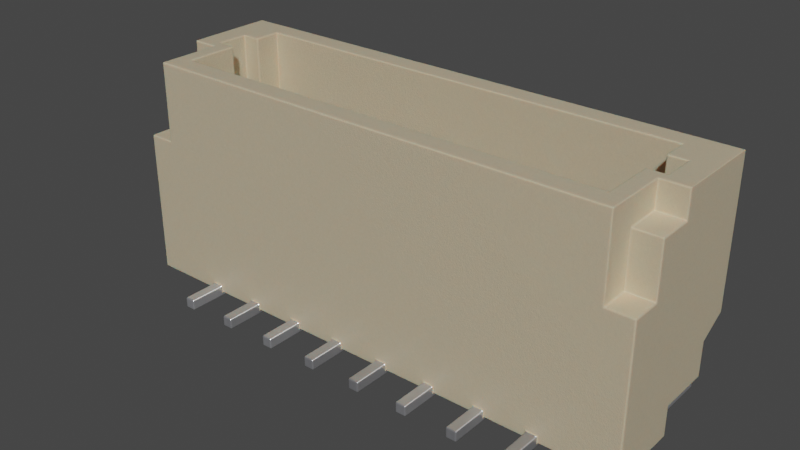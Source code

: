 # Source: BM08B-SRSS-TB-LF-SN.blend  (saved by Blender 3.2.14; exported with 4.5.12 LTS)
import bpy
from mathutils import Matrix  # noqa: F401  (used for matrix-valued properties, if any)

bpy.ops.wm.read_factory_settings(use_empty=True)
scene = bpy.context.scene
scene.name = 'Scene'

# ---- collections
col_collection = bpy.data.collections.new('Collection'); scene.collection.children.link(col_collection)

# ---- materials (node trees are filled in below, after node groups)
mat_metal_pins = bpy.data.materials.new('metal_pins')
mat_metal_pins.use_transparent_shadow = False
mat_metal_pins.preview_render_type = 'CUBE'
mat_plastic_case_beige = bpy.data.materials.new('plastic_case_beige')
mat_plastic_case_beige.use_transparent_shadow = False
mat_plastic_case_beige.preview_render_type = 'CUBE'

# ---- material node trees
mat_metal_pins.use_nodes = True; mat_metal_pins.node_tree.nodes.clear()
_N = mat_metal_pins.node_tree.nodes; _L = mat_metal_pins.node_tree.links
n0 = _N.new('ShaderNodeMapping'); n0.name = 'Mapping'; n0.location = (-1447, -91)
n0.inputs[3].default_value = (4.8, 1.2, 1.1)
n1 = _N.new('ShaderNodeBsdfPrincipled'); n1.name = 'Principled BSDF'; n1.location = (-560, 254)
n1.distribution = 'GGX'
n1.subsurface_method = 'BURLEY'
n1.inputs[1].default_value = 0.7818
n1.inputs[2].default_value = 0.2886
n1.inputs[3].default_value = 1.45
n1.inputs[13].default_value = 0.0
n1.inputs[27].default_value = (0.0, 0.0, 0.0, 1.0)
n1.inputs[28].default_value = 1.0
n2 = _N.new('ShaderNodeOutputMaterial'); n2.name = 'Material Output.002'; n2.location = (-205, 253)
n2.width = 213
n3 = _N.new('ShaderNodeTexNoise'); n3.name = 'Noise Texture.002'; n3.location = (-1228, -73)
n3.inputs[2].default_value = 0.1
n3.inputs[3].default_value = 7.0
n3.inputs[4].default_value = 0.6
n3.inputs[8].default_value = 0.4
n4 = _N.new('ShaderNodeTexCoord'); n4.name = 'Texture Coordinate'; n4.location = (-1636, -116)
n5 = _N.new('ShaderNodeMix'); n5.name = 'Mix.001'; n5.location = (-921, 45)
n5.data_type = 'RGBA'
n5.inputs[6].default_value = (0.9398, 0.9547, 1.0, 1.0)
n5.inputs[7].default_value = (0.13, 0.1259, 0.1359, 1.0)
n6 = _N.new('ShaderNodeBump'); n6.name = 'Bump.001'; n6.location = (-1001, -227)
n6.inputs[0].default_value = 0.05
n6.inputs[1].default_value = 0.01
n6.inputs[2].default_value = 1.0
_L.new(n1.outputs[0], n2.inputs[0])
_L.new(n3.outputs[0], n6.inputs[3])
_L.new(n0.outputs[0], n3.inputs[0])
_L.new(n3.outputs[0], n5.inputs[0])
_L.new(n4.outputs[3], n0.inputs[0])
_L.new(n5.outputs[2], n1.inputs[0])
_L.new(n6.outputs[0], n1.inputs[5])
n2.is_active_output = True
mat_plastic_case_beige.use_nodes = True; mat_plastic_case_beige.node_tree.nodes.clear()
_N = mat_plastic_case_beige.node_tree.nodes; _L = mat_plastic_case_beige.node_tree.links
n0 = _N.new('ShaderNodeMapping'); n0.name = 'Mapping'; n0.location = (-1285, 476)
n0.inputs[3].default_value = (3.0, 1.0, 1.0)
n1 = _N.new('ShaderNodeOutputMaterial'); n1.name = 'Material Output.001'; n1.location = (26, 511)
n2 = _N.new('ShaderNodeTexCoord'); n2.name = 'Texture Coordinate'; n2.location = (-1524, 391)
n3 = _N.new('ShaderNodeTexNoise'); n3.name = 'Noise Texture'; n3.location = (-936, 387)
n3.inputs[2].default_value = 80.0
n3.inputs[3].default_value = 10.8
n3.inputs[4].default_value = 0.917
n3.inputs[8].default_value = 1.6
n4 = _N.new('ShaderNodeBump'); n4.name = 'Bump'; n4.location = (-650, 112)
n4.inputs[0].default_value = 0.05
n4.inputs[1].default_value = 1.0
n4.inputs[2].default_value = 1.0
n5 = _N.new('ShaderNodeValToRGB'); n5.name = 'ColorRamp'; n5.location = (-628, 397)
while len(n5.color_ramp.elements) > 1: n5.color_ramp.elements.remove(n5.color_ramp.elements[-1])
n5.color_ramp.elements[0].position = 0.0; n5.color_ramp.elements[0].color = (0.4187, 0.3465, 0.2389, 1.0)
_e = n5.color_ramp.elements.new(1.0); _e.color = (1.0, 0.8122, 0.55, 1.0)
n6 = _N.new('ShaderNodeBsdfPrincipled'); n6.name = 'Principled BSDF.001'; n6.location = (-306, 487)
n6.distribution = 'GGX'
n6.subsurface_method = 'BURLEY'
n6.inputs[1].default_value = 0.02
n6.inputs[2].default_value = 0.4636
n6.inputs[3].default_value = 1.4
n6.inputs[8].default_value = 1.0
n6.inputs[10].default_value = 0.1
n6.inputs[13].default_value = 0.3
n6.inputs[18].default_value = 0.2
n6.inputs[27].default_value = (0.0, 0.0, 0.0, 1.0)
n6.inputs[28].default_value = 1.0
n7 = _N.new('ShaderNodeMix'); n7.name = 'Mix'; n7.location = (-476, 367)
n7.data_type = 'RGBA'
n7.inputs[0].default_value = 0.1
n7.inputs[7].default_value = (0.2029, 0.2525, 0.1267, 1.0)
_L.new(n6.outputs[0], n1.inputs[0])
_L.new(n0.outputs[0], n3.inputs[0])
_L.new(n2.outputs[0], n0.inputs[0])
_L.new(n3.outputs[0], n5.inputs[0])
_L.new(n3.outputs[0], n4.inputs[3])
_L.new(n4.outputs[0], n6.inputs[5])
_L.new(n5.outputs[0], n7.inputs[6])
_L.new(n7.outputs[2], n6.inputs[0])
n1.is_active_output = True

# ---- world
world_world = bpy.data.worlds.new('World'); scene.world = world_world
world_world.use_nodes = True; world_world.node_tree.nodes.clear()
_N = world_world.node_tree.nodes; _L = world_world.node_tree.links
n0 = _N.new('ShaderNodeOutputWorld'); n0.name = 'World Output'; n0.location = (300, 300)
n1 = _N.new('ShaderNodeBackground'); n1.name = 'Background'; n1.location = (10, 300)
n1.inputs[0].default_value = (0.05088, 0.05088, 0.05088, 1.0)
_L.new(n1.outputs[0], n0.inputs[0])
n0.is_active_output = True
world_world.color = (0.05088, 0.05088, 0.05088)
world_world.use_sun_shadow = False
world_world.sun_shadow_jitter_overblur = 0.0

# ---- meshes
me_shape_9_indexedfaceset_002 = bpy.data.meshes.new('SHAPE_9_IndexedFaceSet.002')
me_shape_9_indexedfaceset_002.from_pydata([(2.6, -1.166, -9.179e-08), (2.4, -1.166, -9.179e-08), (-4.5, 0.1336, -0.05), (-4.5, 1.634, 3.06e-08), (-5.0, 0.1336, -3.497e-08), (-5.0, -1.266, -9.617e-08), (-3.6, -1.166, -9.179e-08), (-2.6, -1.266, -9.617e-08), (-1.6, -1.266, -9.617e-08), (-1.4, -1.166, -9.179e-08), (-0.6, -1.166, -9.179e-08), (-0.4, -1.266, -9.617e-08), (0.4, -1.266, -9.617e-08), (1.4, -1.266, -9.617e-08), (1.6, -1.166, -9.179e-08), (-4.5, 0.1336, -3.497e-08), (-4.5, 1.634, 1.489), (-4.7, 1.634, 1.2), (-4.5, 1.634, -0.05), (4.7, 1.634, -0.05), (4.7, 1.634, 1.2), (5.0, 1.634, 1.489), (-5.0, 1.634, 1.489), (-4.7, 0.1336, -0.05), (-4.7, 1.634, -0.05), (-0.6, -1.266, 0.13), (-0.6, -1.966, -0.07), (-0.6, -1.166, -0.07), (-0.6, -1.266, -9.617e-08), (0.6, -1.166, -9.179e-08), (0.4, -1.266, 0.13), (0.4, -1.166, -9.179e-08), (-3.6, -1.166, -0.07), (-3.4, -1.166, -9.179e-08), (-2.6, -1.166, -0.07), (-2.6, -1.166, -9.179e-08), (4.5, 0.1336, -0.05), (4.5, 1.634, -0.05), (4.5, 1.634, 3.06e-08), (4.5, 0.1336, -3.497e-08), (-3.4, -1.266, -9.617e-08), (-3.4, -1.966, 0.13), (-3.4, -1.166, -0.07), (5.0, 0.1336, -3.497e-08), (5.0, -1.266, -9.617e-08), (5.0, -0.7164, 3.75), (5.0, -0.0664, 3.75), (4.7, 0.1336, -3.497e-08), (-5.0, 1.634, 4.25), (-5.0, -0.7164, 3.75), (-5.0, -1.266, 2.75), (-2.4, -1.266, -9.617e-08), (-2.4, -1.166, -9.179e-08), (-2.4, -1.966, 0.13), (-2.4, -1.166, -0.07), (-3.6, -1.266, 0.13), (-3.6, -1.966, -0.07), (-3.6, -1.266, -9.617e-08), (-1.6, -1.266, 0.13), (-1.6, -1.166, -0.07), (1.4, -1.166, -9.179e-08), (3.4, -1.966, 0.13), (3.4, -1.966, -0.07), (3.4, -1.166, -0.07), (3.4, -1.166, -9.179e-08), (-0.4, -1.266, 0.13), (-0.4, -1.966, 0.13), (-0.4, -1.966, -0.07), (-0.4, -1.166, -0.07), (3.6, -1.266, -9.617e-08), (3.6, -1.166, -9.179e-08), (3.6, -1.266, 0.13), (3.6, -1.966, 0.13), (3.6, -1.166, -0.07), (-0.4, -1.166, -9.179e-08), (1.4, -1.166, -0.07), (-1.4, -1.166, -0.07), (-1.6, -1.166, -9.179e-08), (3.4, -1.266, -9.617e-08), (2.6, -1.266, -9.617e-08), (3.4, -1.266, 0.13), (5.0, -1.266, 2.75), (4.5, -1.266, 4.25), (-4.5, -1.266, 4.25), (-3.4, -1.266, 0.13), (-2.6, -1.266, 0.13), (-1.4, -1.266, 0.13), (-1.4, -1.266, -9.617e-08), (1.6, -1.266, 0.13), (1.6, -1.266, -9.617e-08), (2.4, -1.266, -9.617e-08), (2.6, -1.266, 0.13), (-5.0, 0.1336, 0.55), (0.6, -1.266, -9.617e-08), (0.6, -1.166, -0.07), (2.4, -1.266, 0.13), (2.4, -1.966, -0.07), (2.4, -1.166, -0.07), (-4.7, 0.1336, -3.497e-08), (-5.0, -0.0664, 4.25), (5.0, 1.634, 4.25), (-4.55, 0.1336, 4.25), (-4.2, 1.234, 4.25), (-4.2, 0.7336, 4.25), (-4.55, 0.7336, 4.25), (4.5, 1.134, 1.2), (4.7, 1.134, 1.2), (5.0, 1.134, 1.2), (4.7, 0.1336, -0.05), (-4.5, 1.134, 1.2), (-4.5, 1.634, 1.2), (4.7, 0.1336, 0.55), (-5.0, 1.134, 1.2), (-4.7, 1.134, 1.2), (4.5, 1.634, 1.489), (4.5, 1.634, 1.2), (-0.6, -1.966, 0.13), (0.4, -1.166, -0.07), (0.6, -1.966, -0.07), (0.4, -1.966, -0.07), (0.4, -1.966, 0.13), (0.6, -1.966, 0.13), (0.6, -1.266, 0.13), (2.6, -1.166, -0.07), (2.6, -1.966, -0.07), (2.6, -1.966, 0.13), (2.4, -1.966, 0.13), (-2.6, -1.966, 0.13), (-2.4, -1.266, 0.13), (-2.6, -1.966, -0.07), (-2.4, -1.966, -0.07), (-3.4, -1.966, -0.07), (-3.6, -1.966, 0.13), (1.4, -1.966, 0.13), (1.6, -1.966, 0.13), (1.4, -1.266, 0.13), (1.6, -1.166, -0.07), (1.4, -1.966, -0.07), (1.6, -1.966, -0.07), (4.7, 1.134, 0.55), (5.0, 1.134, 0.55), (5.0, 0.1336, 0.55), (4.5, -0.0664, 3.75), (4.5, -0.7164, 3.75), (5.0, -0.7164, 2.75), (4.5, -0.0664, 4.25), (5.0, -0.0664, 4.25), (-5.0, -0.7164, 2.75), (-4.5, -0.7164, 3.75), (-5.0, -0.0664, 3.75), (-4.5, -0.0664, 3.75), (-5.0, 1.134, 0.55), (-4.7, 1.134, 0.55), (-4.7, 0.1336, 0.55), (-4.5, -0.7164, 2.75), (-1.6, -1.966, -0.07), (-1.4, -1.966, -0.07), (-1.6, -1.966, 0.13), (-1.4, -1.966, 0.13), (3.6, -1.966, -0.07), (4.5, -0.7164, 2.75), (4.5, -1.266, 2.75), (-4.5, -1.266, 2.75), (-4.5, -0.0664, 4.25), (4.55, 0.7336, 1.85), (4.2, 0.7336, 1.85), (4.55, 0.1336, 4.25), (4.55, 0.7336, 4.25), (-4.2, 1.234, 1.25), (-4.2, 0.1336, 4.25), (4.2, 0.1336, 4.25), (4.2, -0.8664, 1.25), (4.2, 1.234, 1.25), (4.2, 1.234, 4.25), (4.2, 0.7336, 4.25), (-4.2, 0.7336, 1.85), (-4.55, 0.7336, 1.85), (-4.55, 0.1336, 1.85), (-4.2, -0.8664, 1.25), (-4.2, -0.8664, 4.25), (4.2, -0.8664, 4.25), (4.2, 0.1336, 1.85), (4.55, 0.1336, 1.85), (3.6, 0.3336, 1.25), (3.4, 0.8136, 1.25), (2.4, 0.8136, 1.25), (1.6, 0.3336, 1.25), (1.4, 0.8136, 1.25), (0.6, 0.3336, 1.25), (0.6, 0.8136, 1.25), (-0.4, 0.8136, 1.25), (-1.6, 0.3336, 1.25), (-1.4, 0.8136, 1.25), (-2.4, 0.8136, 1.25), (-4.2, 0.1336, 1.85), (0.6, 0.4636, 3.0), (0.6, 0.8136, 3.0), (-0.4, 0.3336, 1.25), (-0.4, 0.4636, 3.0), (-0.6, 0.8136, 3.0), (-2.6, 0.4636, 3.0), (3.6, 0.8136, 3.0), (3.6, 0.8136, 1.25), (3.4, 0.8136, 3.0), (-1.6, 0.8136, 1.25), (-1.4, 0.3336, 1.25), (-1.4, 0.8136, 3.0), (3.6, 0.4636, 3.0), (-1.6, 0.8136, 3.0), (0.4, 0.4636, 3.0), (-3.4, 0.8136, 3.0), (-3.4, 0.8136, 1.25), (0.4, 0.8136, 3.0), (0.4, 0.3336, 1.25), (2.4, 0.3336, 1.25), (2.6, 0.3336, 1.25), (2.6, 0.4636, 3.0), (3.4, 0.3336, 1.25), (-3.4, 0.3336, 1.25), (-3.4, 0.4636, 3.0), (-2.4, 0.8136, 3.0), (-2.6, 0.8136, 3.0), (-2.6, 0.8136, 1.25), (-0.6, 0.4636, 3.0), (-3.6, 0.8136, 1.25), (-3.6, 0.4636, 3.0), (-3.6, 0.3336, 1.25), (-1.6, 0.4636, 3.0), (-1.4, 0.4636, 3.0), (3.4, 0.4636, 3.0), (-0.6, 0.8136, 1.25), (-0.6, 0.3336, 1.25), (1.6, 0.8136, 3.0), (1.6, 0.8136, 1.25), (-2.4, 0.3336, 1.25), (-2.6, 0.3336, 1.25), (1.4, 0.3336, 1.25), (1.4, 0.4636, 3.0), (1.6, 0.4636, 3.0), (2.6, 0.8136, 1.25), (2.6, 0.8136, 3.0), (2.4, 0.8136, 3.0), (0.4, 0.8136, 1.25), (-3.6, 0.8136, 3.0), (-0.4, 0.8136, 3.0), (1.4, 0.8136, 3.0), (-2.4, 0.4636, 3.0), (2.4, 0.4636, 3.0)], [], [(15, 3, 18, 2), (10, 9, 87, 28), (6, 5, 57), (98, 4, 5), (15, 6, 33), (179, 180, 82, 83), (89, 90, 1, 14), (35, 15, 33), (3, 35, 52), (3, 15, 35), (11, 12, 31, 74), (77, 3, 52), (9, 3, 77), (60, 29, 93, 13), (10, 3, 9), (74, 3, 10), (40, 7, 35, 33), (64, 0, 79, 78), (15, 2, 23, 98), (51, 8, 77, 52), (44, 70, 69), (39, 64, 70), (39, 0, 64), (15, 98, 5, 6), (43, 47, 44), (38, 0, 39), (38, 14, 1), (38, 31, 29), (38, 60, 14), (38, 1, 0), (38, 3, 74), (38, 74, 31), (38, 29, 60), (115, 110, 3, 38), (3, 24, 18), (162, 55, 5, 50), (48, 22, 16), (19, 38, 37), (110, 115, 114, 16), (110, 17, 24, 3), (18, 24, 23, 2), (100, 114, 21), (81, 144, 141, 44), (94, 29, 31, 117), (30, 120, 119, 12), (27, 28, 26), (10, 28, 27), (39, 47, 108, 36), (91, 79, 124, 125), (117, 12, 119), (31, 12, 117), (85, 127, 129, 7), (123, 124, 79), (0, 123, 79), (35, 34, 54, 52), (38, 39, 36, 37), (88, 89, 138, 134), (34, 7, 129), (35, 7, 34), (118, 94, 117, 119), (128, 51, 130, 53), (42, 131, 40), (33, 42, 40), (55, 132, 56, 57), (136, 138, 89), (14, 136, 89), (141, 107, 140), (44, 141, 43), (144, 107, 141), (46, 100, 21), (22, 149, 147, 112), (50, 5, 92, 147), (146, 100, 46), (45, 46, 144), (47, 43, 141, 111), (68, 74, 10, 27), (147, 149, 49), (48, 99, 149), (107, 144, 46, 21), (169, 194, 178, 179), (112, 147, 92), (4, 92, 5), (22, 48, 149), (151, 112, 92), (71, 69, 159, 72), (54, 130, 51), (52, 54, 51), (58, 157, 155, 8), (32, 57, 56), (6, 57, 32), (80, 61, 62, 78), (59, 8, 155), (77, 8, 59), (85, 7, 40, 84), (86, 87, 156, 158), (63, 78, 62), (64, 78, 63), (65, 11, 67, 66), (76, 156, 87), (9, 76, 87), (135, 133, 137, 13), (68, 67, 11), (74, 68, 11), (25, 116, 26, 28), (73, 159, 69), (70, 73, 69), (73, 70, 64, 63), (122, 93, 118, 121), (75, 13, 137), (60, 13, 75), (58, 8, 51, 128), (79, 91, 80, 78), (55, 57, 5), (211, 222, 235, 218), (81, 44, 71, 161), (162, 84, 55), (162, 128, 85), (162, 85, 84), (30, 12, 11, 65), (58, 128, 162), (86, 58, 162), (135, 13, 93, 122), (83, 65, 25), (83, 86, 162), (83, 25, 86), (95, 90, 89, 88), (92, 4, 98, 153), (25, 28, 87, 86), (136, 14, 60, 75), (44, 69, 71), (161, 71, 80), (161, 80, 91), (114, 106, 107, 21), (161, 88, 135), (161, 91, 95), (161, 95, 88), (82, 122, 30), (82, 65, 83), (82, 30, 65), (82, 135, 122), (82, 161, 135), (20, 106, 105, 115), (95, 126, 96, 90), (94, 118, 93), (29, 94, 93), (20, 115, 38, 19), (97, 90, 96), (1, 90, 97), (152, 17, 113), (139, 19, 108, 47), (152, 153, 98), (24, 17, 152), (108, 19, 37, 36), (166, 146, 145), (170, 145, 180), (170, 166, 145), (167, 146, 166), (100, 146, 167), (173, 167, 174), (173, 100, 167), (163, 169, 179), (101, 169, 163), (99, 101, 163), (104, 101, 99), (102, 103, 104), (48, 102, 104), (48, 104, 99), (48, 100, 173), (48, 173, 102), (145, 82, 180), (83, 163, 179), (112, 113, 16, 22), (114, 105, 106), (17, 110, 109, 113), (65, 66, 116, 25), (139, 47, 111), (47, 39, 70, 44), (20, 139, 106), (20, 19, 139), (16, 114, 100, 48), (113, 109, 16), (109, 110, 16), (105, 114, 115), (67, 68, 27, 26), (66, 67, 26, 116), (121, 118, 119, 120), (158, 156, 155, 157), (122, 121, 120, 30), (124, 123, 97, 96), (125, 124, 96, 126), (91, 125, 126, 95), (131, 42, 32, 56), (127, 85, 128, 53), (53, 130, 129, 127), (130, 54, 34, 129), (41, 131, 56, 132), (84, 41, 132, 55), (134, 138, 137, 133), (88, 134, 133, 135), (138, 136, 75, 137), (139, 140, 107, 106), (139, 111, 141, 140), (46, 45, 143, 142), (45, 144, 160, 143), (144, 81, 161, 160), (146, 46, 142, 145), (49, 148, 154, 147), (149, 150, 148, 49), (112, 151, 152, 113), (152, 151, 92, 153), (147, 154, 162, 50), (99, 163, 150, 149), (157, 58, 86, 158), (156, 76, 59, 155), (71, 72, 61, 80), (178, 171, 180, 179), (159, 73, 63, 62), (72, 159, 62, 61), (174, 167, 164, 165), (143, 145, 142), (143, 160, 161), (82, 143, 161), (82, 145, 143), (148, 150, 163), (83, 148, 163), (162, 154, 148), (162, 148, 83), (164, 167, 166, 182), (172, 168, 102, 173), (104, 103, 175, 176), (168, 178, 194), (175, 168, 194), (180, 171, 181, 170), (102, 175, 103), (102, 168, 175), (24, 152, 98, 23), (165, 173, 174), (172, 165, 181), (172, 181, 171), (172, 173, 165), (177, 194, 169, 101), (181, 182, 166, 170), (203, 184, 202, 201), (177, 101, 104, 176), (164, 182, 181, 165), (193, 204, 191, 234), (217, 183, 171), (172, 171, 183), (202, 172, 183), (184, 172, 202), (215, 217, 171), (214, 215, 171), (243, 225, 226, 224), (239, 172, 184), (185, 172, 239), (186, 214, 171), (236, 186, 171), (236, 188, 189, 187), (233, 172, 185), (188, 236, 171), (213, 188, 171), (213, 197, 190, 242), (175, 194, 177, 176), (214, 186, 233, 185), (231, 205, 192, 230), (178, 231, 197), (178, 191, 205), (178, 235, 234), (178, 205, 231), (178, 234, 191), (218, 235, 178), (226, 218, 178), (217, 215, 239, 184), (168, 226, 178), (168, 193, 222), (168, 224, 226), (168, 211, 224), (168, 222, 211), (168, 204, 193), (172, 190, 168), (190, 230, 168), (230, 192, 168), (192, 204, 168), (172, 242, 190), (172, 189, 242), (172, 187, 189), (172, 233, 187), (178, 197, 171), (197, 213, 171), (199, 230, 190, 244), (210, 211, 218, 219), (244, 190, 197, 198), (245, 237, 236, 187), (208, 204, 192, 206), (221, 200, 235, 222), (206, 192, 205, 228), (216, 215, 214, 247), (195, 188, 213, 209), (232, 233, 186, 238), (201, 202, 183, 207), (208, 227, 191, 204), (212, 209, 213, 242), (243, 224, 211, 210), (241, 185, 239, 240), (203, 229, 217, 184), (219, 218, 226, 225), (238, 186, 236, 237), (199, 223, 231, 230), (221, 222, 193, 220), (198, 197, 231, 223), (228, 205, 191, 227), (196, 189, 188, 195), (207, 183, 217, 229), (245, 187, 233, 232), (220, 193, 234, 246), (246, 234, 235, 200), (240, 239, 215, 216), (212, 242, 189, 196), (123, 0, 1, 97), (241, 247, 214, 185), (84, 40, 131, 41), (196, 195, 209, 212), (210, 219, 225, 243), (244, 198, 223, 199), (232, 238, 237, 245), (220, 246, 200, 221), (201, 207, 229, 203), (206, 228, 227, 208), (240, 216, 247, 241), (76, 9, 77, 59), (6, 32, 42, 33)])
me_shape_9_indexedfaceset_002.polygons.foreach_set('material_index', [0, 1, 1, 1, 1, 1, 1, 1, 1, 1, 1, 1, 1, 1, 1, 1, 1, 1, 0, 1, 1, 1, 1, 1, 1, 1, 1, 1, 1, 1, 1, 1, 1, 1, 1, 1, 1, 1, 1, 1, 0, 1, 1, 0, 0, 0, 0, 0, 0, 0, 0, 0, 0, 0, 0, 0, 0, 0, 0, 0, 0, 0, 0, 0, 0, 0, 1, 1, 1, 1, 1, 1, 1, 1, 1, 0, 1, 1, 1, 1, 1, 1, 1, 1, 0, 0, 0, 0, 0, 0, 0, 0, 0, 1, 0, 0, 0, 0, 0, 0, 0, 0, 0, 0, 0, 0, 0, 0, 0, 0, 1, 1, 1, 1, 1, 1, 1, 1, 1, 1, 1, 1, 1, 1, 1, 1, 1, 1, 0, 1, 1, 1, 1, 1, 1, 1, 1, 1, 1, 1, 1, 0, 0, 0, 0, 1, 0, 0, 0, 0, 0, 0, 0, 1, 1, 1, 1, 1, 1, 1, 1, 1, 1, 1, 1, 1, 1, 1, 1, 1, 1, 1, 1, 0, 0, 0, 1, 0, 0, 1, 1, 1, 1, 0, 0, 0, 0, 0, 0, 0, 0, 0, 0, 0, 0, 0, 0, 0, 0, 0, 1, 1, 1, 1, 1, 1, 1, 1, 1, 1, 1, 1, 0, 0, 0, 1, 0, 0, 1, 1, 1, 1, 1, 1, 1, 1, 1, 1, 1, 1, 1, 1, 1, 1, 1, 0, 1, 1, 1, 1, 1, 1, 0, 1, 1, 1, 1, 1, 1, 1, 1, 1, 0, 1, 1, 1, 1, 1, 1, 1, 1, 1, 1, 1, 1, 1, 1, 1, 1, 1, 1, 1, 1, 1, 1, 1, 1, 1, 1, 1, 1, 1, 1, 1, 1, 1, 1, 1, 1, 0, 0, 0, 0, 0, 0, 0, 0, 0, 0, 0, 0, 0, 0, 0, 0, 0, 0, 0, 0, 0, 0, 0, 0, 0, 0, 0, 0, 0, 0, 0, 0, 0, 0, 0, 0, 0, 0, 0, 0, 0, 0])
_uv = me_shape_9_indexedfaceset_002.uv_layers.new(name='UVMap')
_uv.uv.foreach_set('vector', [1.0, 1.0, 0.0, 1.0, 0.0, 0.0, 1.0, 0.0, 0.44, 0.9655, 0.36, 0.9655, 0.36, 1.0, 0.44, 1.0, 0.14, 0.9655, 0.0, 1.0, 0.14, 1.0, 0.03, 0.5172, 0.0, 0.5172, 0.0, 1.0, 0.05, 0.5172, 0.14, 0.9655, 0.16, 0.9655, 0.08, 0.8621, 0.92, 0.8621, 0.95, 1.0, 0.05, 1.0, 0.66, 1.0, 0.74, 1.0, 0.74, 0.9655, 0.66, 0.9655, 0.24, 0.9655, 0.05, 0.5172, 0.16, 0.9655, 0.05, 0.0, 0.24, 0.9655, 0.26, 0.9655, 0.05, 0.0, 0.05, 0.5172, 0.24, 0.9655, 0.46, 1.0, 0.54, 1.0, 0.54, 0.9655, 0.46, 0.9655, 0.34, 0.9655, 0.05, 0.0, 0.26, 0.9655, 0.36, 0.9655, 0.05, 0.0, 0.34, 0.9655, 0.64, 0.9655, 0.56, 0.9655, 0.56, 1.0, 0.64, 1.0, 0.44, 0.9655, 0.05, 0.0, 0.36, 0.9655, 0.46, 0.9655, 0.05, 0.0, 0.44, 0.9655, 0.16, 1.0, 0.24, 1.0, 0.24, 0.9655, 0.16, 0.9655, 0.84, 0.9655, 0.76, 0.9655, 0.76, 1.0, 0.84, 1.0, 1.0, 1.0, 1.0, 0.0, 0.0, 0.0, 0.0, 1.0, 0.26, 1.0, 0.34, 1.0, 0.34, 0.9655, 0.26, 0.9655, 1.0, 1.0, 0.86, 0.9655, 0.86, 1.0, 0.95, 0.5172, 0.84, 0.9655, 0.86, 0.9655, 0.95, 0.5172, 0.76, 0.9655, 0.84, 0.9655, 0.05, 0.5172, 0.03, 0.5172, 0.0, 1.0, 0.14, 0.9655, 1.0, 0.5172, 0.97, 0.5172, 1.0, 1.0, 0.95, 0.0, 0.76, 0.9655, 0.95, 0.5172, 0.95, 0.0, 0.66, 0.9655, 0.74, 0.9655, 0.95, 0.0, 0.54, 0.9655, 0.56, 0.9655, 0.95, 0.0, 0.64, 0.9655, 0.66, 0.9655, 0.95, 0.0, 0.74, 0.9655, 0.76, 0.9655, 0.95, 0.0, 0.05, 0.0, 0.46, 0.9655, 0.95, 0.0, 0.46, 0.9655, 0.54, 0.9655, 0.95, 0.0, 0.56, 0.9655, 0.64, 0.9655, 0.95, 0.2907, 0.05, 0.2907, 0.05, 0.01163, 0.95, 0.01163, 0.05, 0.01163, 0.03, 0.0, 0.05, 0.0, 0.05, 0.6471, 0.14, 0.03059, 0.0, 0.0, 0.0, 0.6471, 0.0, 1.0, 0.0, 0.3578, 0.05, 0.3578, 0.97, 0.0, 0.95, 0.01163, 0.95, 0.0, 0.05, 0.2907, 0.95, 0.2907, 0.95, 0.3578, 0.05, 0.3578, 0.05, 0.2907, 0.03, 0.2907, 0.03, 0.0, 0.05, 0.01163, 0.0, 1.0, 0.0, 0.0, 1.0, 0.0, 1.0, 1.0, 1.0, 1.0, 0.95, 0.3578, 1.0, 0.3578, 0.6471, 1.0, 0.6471, 0.8103, 0.1294, 0.5172, 0.0, 1.0, 1.0, 0.0, 1.0, 1.0, 0.0, 1.0, 0.0, 0.0, 0.125, 1.0, 1.0, 1.0, 1.0, 0.0, 0.125, 0.35, 0.0, 0.0, 0.125, 0.35, 1.0, 0.0, 0.0, 0.35, 0.125, 0.35, 0.0, 0.0, 0.0, 1.0, 1.0, 1.0, 1.0, 0.0, 0.0, 0.0, 0.125, 1.0, 0.125, 0.35, 1.0, 0.0, 1.0, 1.0, 0.0, 0.0, 0.125, 0.35, 1.0, 0.0, 0.0, 0.35, 0.125, 0.35, 0.0, 0.0, 0.125, 1.0, 1.0, 1.0, 1.0, 0.0, 0.125, 0.35, 0.0, 0.0, 1.0, 0.0, 0.125, 0.35, 0.0, 0.35, 0.0, 0.0, 0.125, 0.35, 0.0, 1.0, 0.0, 0.0, 1.0, 0.0, 1.0, 1.0, 0.0, 1.0, 1.0, 1.0, 1.0, 0.0, 0.0, 0.0, 0.125, 1.0, 0.125, 0.35, 1.0, 0.0, 1.0, 1.0, 0.0, 0.0, 0.125, 0.35, 1.0, 0.0, 0.0, 0.35, 0.125, 0.35, 0.0, 0.0, 1.0, 1.0, 0.0, 1.0, 0.0, 0.0, 1.0, 0.0, 0.125, 1.0, 0.125, 0.35, 1.0, 0.0, 1.0, 1.0, 0.0, 0.0, 1.0, 0.0, 0.125, 0.35, 0.0, 0.35, 0.0, 0.0, 0.125, 0.35, 0.125, 1.0, 1.0, 1.0, 1.0, 0.0, 0.125, 0.35, 0.0, 0.0, 1.0, 0.0, 0.125, 0.35, 0.0, 0.35, 0.0, 0.0, 0.125, 0.35, 0.1294, 0.5172, 0.2824, 0.1724, 0.1294, 0.1724, 0.0, 1.0, 0.1294, 0.5172, 0.0, 0.5172, 0.6471, 0.8103, 0.2824, 0.1724, 0.1294, 0.5172, 0.8824, 0.5862, 1.0, 0.0, 0.3503, 0.0, 0.3503, 0.0, 0.8824, 0.5862, 0.6471, 0.8103, 0.2824, 0.1724, 0.6471, 1.0, 0.0, 1.0, 0.1294, 0.5172, 0.6471, 0.8103, 1.0, 0.5862, 1.0, 0.0, 0.8824, 0.5862, 0.8824, 0.8103, 0.8824, 0.5862, 0.6471, 0.8103, 0.0, 0.0, 0.0, 1.0, 1.0, 1.0, 1.0, 0.0, 1.0, 0.0, 1.0, 1.0, 0.0, 1.0, 0.0, 0.0, 0.6471, 0.8103, 0.8824, 0.5862, 0.8824, 0.8103, 1.0, 0.0, 1.0, 0.5862, 0.8824, 0.5862, 0.2824, 0.1724, 0.6471, 0.8103, 0.8824, 0.5862, 0.3503, 0.0, 1.0, 0.5238, 0.2, 0.5238, 0.0, 1.0, 1.0, 1.0, 0.2824, 0.1724, 0.6471, 0.8103, 0.1294, 0.5172, 0.0, 0.5172, 0.1294, 0.5172, 0.0, 1.0, 0.3503, 0.0, 1.0, 0.0, 0.8824, 0.5862, 0.1294, 0.1724, 0.2824, 0.1724, 0.1294, 0.5172, 0.125, 1.0, 0.125, 0.35, 1.0, 0.0, 1.0, 1.0, 0.0, 0.0, 1.0, 0.0, 0.125, 0.35, 0.0, 0.35, 0.0, 0.0, 0.125, 0.35, 0.125, 1.0, 1.0, 1.0, 1.0, 0.0, 0.125, 0.35, 0.0, 0.0, 0.125, 0.35, 1.0, 0.0, 0.0, 0.35, 0.125, 0.35, 0.0, 0.0, 0.125, 1.0, 1.0, 1.0, 1.0, 0.0, 0.125, 0.35, 0.0, 0.0, 0.125, 0.35, 1.0, 0.0, 0.0, 0.35, 0.125, 0.35, 0.0, 0.0, 0.24, 0.03059, 0.24, 0.0, 0.16, 0.0, 0.16, 0.03059, 0.125, 1.0, 0.125, 0.35, 1.0, 0.0, 1.0, 1.0, 0.0, 0.0, 0.125, 0.35, 1.0, 0.0, 0.0, 0.35, 0.125, 0.35, 0.0, 0.0, 0.125, 1.0, 0.125, 0.35, 1.0, 0.0, 1.0, 1.0, 0.0, 0.0, 1.0, 0.0, 0.125, 0.35, 0.0, 0.35, 0.0, 0.0, 0.125, 0.35, 0.125, 1.0, 1.0, 1.0, 1.0, 0.0, 0.125, 0.35, 0.0, 0.0, 1.0, 0.0, 0.125, 0.35, 0.0, 0.35, 0.0, 0.0, 0.125, 0.35, 0.125, 1.0, 1.0, 1.0, 1.0, 0.0, 0.125, 0.35, 0.0, 0.0, 1.0, 0.0, 0.125, 0.35, 0.0, 0.35, 0.0, 0.0, 0.125, 0.35, 1.0, 0.0, 1.0, 1.0, 0.0, 1.0, 0.0, 0.0, 0.125, 1.0, 0.125, 0.35, 1.0, 0.0, 1.0, 1.0, 0.0, 0.0, 0.125, 0.35, 1.0, 0.0, 0.0, 0.35, 0.125, 0.35, 0.0, 0.0, 0.34, 0.03059, 0.34, 0.0, 0.26, 0.0, 0.26, 0.03059, 0.76, 0.0, 0.76, 0.03059, 0.84, 0.03059, 0.84, 0.0, 0.14, 0.03059, 0.14, 0.0, 0.0, 0.0, 0.09524, 0.2, 0.1905, 0.2, 0.1905, 0.4286, 0.09524, 0.4286, 1.0, 0.6471, 1.0, 0.0, 0.86, 0.03059, 0.95, 0.6471, 0.05, 0.6471, 0.16, 0.03059, 0.14, 0.03059, 0.05, 0.6471, 0.26, 0.03059, 0.24, 0.03059, 0.05, 0.6471, 0.24, 0.03059, 0.16, 0.03059, 0.54, 0.03059, 0.54, 0.0, 0.46, 0.0, 0.46, 0.03059, 0.34, 0.03059, 0.26, 0.03059, 0.05, 0.6471, 0.36, 0.03059, 0.34, 0.03059, 0.05, 0.6471, 0.64, 0.03059, 0.64, 0.0, 0.56, 0.0, 0.56, 0.03059, 0.05, 1.0, 0.46, 0.03059, 0.44, 0.03059, 0.05, 1.0, 0.36, 0.03059, 0.05, 0.6471, 0.05, 1.0, 0.44, 0.03059, 0.36, 0.03059, 0.74, 0.03059, 0.74, 0.0, 0.66, 0.0, 0.66, 0.03059, 1.0, 0.0, 0.0, 0.0, 0.0, 1.0, 1.0, 1.0, 0.44, 0.03059, 0.44, 0.0, 0.36, 0.0, 0.36, 0.03059, 1.0, 0.0, 1.0, 1.0, 0.0, 1.0, 0.0, 0.0, 1.0, 0.0, 0.86, 0.0, 0.86, 0.03059, 0.95, 0.6471, 0.86, 0.03059, 0.84, 0.03059, 0.95, 0.6471, 0.84, 0.03059, 0.76, 0.03059, 0.0, 0.0, 0.4, 1.0, 1.0, 1.0, 1.0, 0.0, 0.95, 0.6471, 0.66, 0.03059, 0.64, 0.03059, 0.95, 0.6471, 0.76, 0.03059, 0.74, 0.03059, 0.95, 0.6471, 0.74, 0.03059, 0.66, 0.03059, 0.95, 1.0, 0.56, 0.03059, 0.54, 0.03059, 0.95, 1.0, 0.46, 0.03059, 0.05, 1.0, 0.95, 1.0, 0.54, 0.03059, 0.46, 0.03059, 0.95, 1.0, 0.64, 0.03059, 0.56, 0.03059, 0.95, 1.0, 0.95, 0.6471, 0.64, 0.03059, 0.0, 1.0, 1.0, 1.0, 1.0, 0.0, 0.0, 0.0, 0.125, 1.0, 1.0, 1.0, 1.0, 0.0, 0.125, 0.35, 0.0, 0.0, 1.0, 0.0, 0.125, 0.35, 0.0, 0.35, 0.0, 0.0, 0.125, 0.35, 0.97, 0.2907, 0.95, 0.2907, 0.95, 0.01163, 0.97, 0.0, 0.0, 0.0, 0.125, 0.35, 1.0, 0.0, 0.0, 0.35, 0.125, 0.35, 0.0, 0.0, 0.3333, 0.48, 0.0, 1.0, 0.3333, 1.0, 0.3333, 0.48, 0.0, 0.0, 1.0, 0.0, 1.0, 0.04, 0.3333, 0.48, 1.0, 0.48, 1.0, 0.04, 0.0, 0.0, 0.0, 1.0, 0.3333, 0.48, 1.0, 1.0, 0.0, 1.0, 0.0, 0.0, 1.0, 0.0, 0.955, 0.5172, 1.0, 0.5862, 0.95, 0.5862, 0.92, 0.5172, 0.95, 0.5862, 0.92, 0.8621, 0.92, 0.5172, 0.955, 0.5172, 0.95, 0.5862, 0.955, 0.3103, 1.0, 0.5862, 0.955, 0.5172, 1.0, 0.0, 1.0, 0.5862, 0.955, 0.3103, 0.92, 0.1379, 0.955, 0.3103, 0.92, 0.3103, 0.92, 0.1379, 1.0, 0.0, 0.955, 0.3103, 0.05, 0.5862, 0.08, 0.5172, 0.08, 0.8621, 0.045, 0.5172, 0.08, 0.5172, 0.05, 0.5862, 0.0, 0.5862, 0.045, 0.5172, 0.05, 0.5862, 0.045, 0.3103, 0.045, 0.5172, 0.0, 0.5862, 0.08, 0.1379, 0.08, 0.3103, 0.045, 0.3103, 0.0, 0.0, 0.08, 0.1379, 0.045, 0.3103, 0.0, 0.0, 0.045, 0.3103, 0.0, 0.5862, 0.0, 0.0, 1.0, 0.0, 0.92, 0.1379, 0.0, 0.0, 0.92, 0.1379, 0.08, 0.1379, 0.95, 0.5862, 0.95, 1.0, 0.92, 0.8621, 0.05, 1.0, 0.05, 0.5862, 0.08, 0.8621, 0.0, 1.0, 0.6, 1.0, 1.0, 0.0, 0.0, 0.0, 0.0, 0.0, 0.0, 1.0, 0.4, 1.0, 0.0, 0.0, 0.0, 1.0, 1.0, 1.0, 1.0, 0.0, 0.0, 1.0, 1.0, 1.0, 1.0, 0.0, 0.0, 0.0, 0.3333, 0.48, 1.0, 0.04, 1.0, 0.48, 0.97, 0.5172, 0.95, 0.5172, 0.86, 0.9655, 1.0, 1.0, 0.0, 1.0, 0.3333, 0.48, 0.3333, 1.0, 0.0, 1.0, 0.0, 0.0, 0.3333, 0.48, 0.05, 0.3578, 0.95, 0.3578, 1.0, 1.0, 0.0, 1.0, 0.6, 1.0, 1.0, 1.0, 1.0, 0.0, 1.0, 0.0, 0.0, 0.0, 0.0, 1.0, 1.0, 0.0, 0.0, 1.0, 0.0, 0.0, 1.0, 1.0, 0.0, 1.0, 0.0, 0.0, 1.0, 0.0, 1.0, 1.0, 1.0, 0.0, 0.0, 0.0, 0.0, 1.0, 1.0, 1.0, 1.0, 0.0, 0.0, 0.0, 0.0, 1.0, 1.0, 1.0, 1.0, 0.0, 0.0, 0.0, 0.0, 1.0, 0.0, 1.0, 1.0, 1.0, 1.0, 0.0, 0.0, 0.0, 1.0, 1.0, 0.0, 1.0, 0.0, 0.0, 1.0, 0.0, 1.0, 1.0, 0.0, 1.0, 0.0, 0.0, 1.0, 0.0, 0.0, 1.0, 1.0, 1.0, 1.0, 0.0, 0.0, 0.0, 1.0, 1.0, 0.0, 1.0, 0.0, 0.0, 1.0, 0.0, 1.0, 0.0, 0.0, 0.0, 0.0, 1.0, 1.0, 1.0, 1.0, 1.0, 0.0, 1.0, 0.0, 0.0, 1.0, 0.0, 1.0, 1.0, 0.0, 1.0, 0.0, 0.0, 1.0, 0.0, 1.0, 1.0, 0.0, 1.0, 0.0, 0.0, 1.0, 0.0, 0.0, 1.0, 1.0, 1.0, 1.0, 0.0, 0.0, 0.0, 1.0, 1.0, 1.0, 0.0, 0.0, 0.0, 0.0, 1.0, 0.0, 1.0, 1.0, 1.0, 1.0, 0.0, 0.0, 0.0, 1.0, 1.0, 0.0, 1.0, 0.0, 0.0, 1.0, 0.0, 0.0, 0.0, 0.0, 1.0, 1.0, 1.0, 1.0, 0.0, 0.0, 0.0, 1.0, 0.0, 1.0, 1.0, 0.0, 1.0, 0.0, 1.0, 1.0, 1.0, 1.0, 0.0, 0.0, 0.0, 1.0, 1.0, 0.0, 1.0, 0.0, 0.0, 1.0, 0.0, 0.0, 1.0, 1.0, 1.0, 1.0, 0.0, 0.0, 0.0, 1.0, 1.0, 1.0, 0.0, 0.0, 0.0, 0.0, 1.0, 1.0, 0.0, 1.0, 1.0, 0.0, 1.0, 0.0, 0.0, 0.0, 0.0, 0.0, 1.0, 1.0, 1.0, 1.0, 0.0, 1.0, 0.0, 0.0, 0.0, 0.0, 1.0, 1.0, 1.0, 0.0, 1.0, 0.0, 0.0, 1.0, 0.0, 1.0, 1.0, 0.0, 0.0, 0.0, 1.0, 1.0, 1.0, 1.0, 0.0, 0.0, 1.0, 1.0, 1.0, 1.0, 0.0, 0.0, 0.0, 1.0, 0.0, 0.0, 0.0, 0.0, 1.0, 1.0, 1.0, 1.0, 1.0, 0.0, 1.0, 0.0, 0.0, 1.0, 0.0, 0.0, 1.0, 1.0, 1.0, 1.0, 0.0, 0.0, 0.0, 0.0, 0.0, 1.0, 0.0, 1.0, 1.0, 0.0, 1.0, 1.0, 1.0, 0.0, 1.0, 0.0, 0.0, 1.0, 0.0, 1.0, 1.0, 0.0, 1.0, 0.0, 0.0, 1.0, 0.0, 1.0, 0.0, 1.0, 1.0, 0.0, 1.0, 0.0, 0.0, 0.6667, 0.5417, 1.0, 0.0, 0.6667, 0.0, 0.6667, 0.5417, 0.0, 0.5417, 0.0, 1.0, 1.0, 1.0, 0.6667, 0.5417, 0.0, 1.0, 1.0, 1.0, 1.0, 0.0, 0.6667, 0.5417, 0.6667, 0.5417, 0.6667, 0.0, 1.0, 0.0, 1.0, 1.0, 0.6667, 0.5417, 1.0, 0.0, 0.0, 1.0, 0.0, 0.5417, 0.6667, 0.5417, 0.0, 1.0, 0.6667, 0.5417, 1.0, 1.0, 0.0, 0.0, 1.0, 0.0, 1.0, 1.0, 0.0, 1.0, 1.0, 0.0, 0.0, 0.0, 0.0, 1.0, 1.0, 1.0, 1.0, 0.0, 1.0, 1.0, 0.0, 1.0, 0.0, 0.0, 0.0, 0.0, 0.0, 1.0, 0.2, 0.5238, 0.2, 0.2381, 0.0, 0.0, 0.2, 0.5238, 1.0, 1.0, 0.0, 1.0, 0.2, 0.5238, 1.0, 0.5238, 1.0, 0.0, 0.2, 0.2381, 1.0, 0.2381, 1.0, 0.0, 0.0, 0.0, 0.2, 0.2381, 0.0, 0.0, 0.3333, 0.48, 1.0, 0.04, 1.0, 0.0, 0.2, 0.2381, 1.0, 0.0, 1.0, 0.2381, 0.0, 0.0, 0.2, 0.2381, 0.2, 0.5238, 0.0, 0.0, 0.2, 0.5238, 0.0, 1.0, 0.0, 0.0, 1.0, 0.0, 0.2, 0.2381, 0.0, 0.0, 0.0, 1.0, 1.0, 1.0, 1.0, 0.0, 0.0, 0.0, 0.0, 1.0, 1.0, 1.0, 1.0, 0.0, 1.0, 0.0, 0.0, 0.0, 0.0, 1.0, 1.0, 1.0, 0.0, 1.0, 1.0, 1.0, 1.0, 0.0, 0.0, 0.0, 0.0, 1.0, 1.0, 1.0, 1.0, 0.0, 0.0, 0.0, 0.2143, 0.2, 0.3095, 0.2, 0.3095, 0.4286, 0.2143, 0.4286, 0.9048, 0.4286, 0.9286, 0.4286, 1.0, 1.0, 1.0, 0.0, 1.0, 1.0, 0.9286, 0.4286, 0.9286, 0.2, 1.0, 0.0, 0.9286, 0.4286, 0.9048, 0.2, 1.0, 0.0, 0.9286, 0.2, 0.8095, 0.4286, 0.9048, 0.4286, 1.0, 1.0, 0.7857, 0.4286, 0.8095, 0.4286, 1.0, 1.0, 1.0, 0.0, 1.0, 0.7292, 0.0, 1.0, 0.0, 0.0, 0.8095, 0.2, 1.0, 0.0, 0.9048, 0.2, 0.7857, 0.2, 1.0, 0.0, 0.8095, 0.2, 0.6905, 0.4286, 0.7857, 0.4286, 1.0, 1.0, 0.6667, 0.4286, 0.6905, 0.4286, 1.0, 1.0, 0.6667, 0.4286, 0.5714, 0.4286, 0.5714, 0.2, 0.6667, 0.2, 0.6905, 0.2, 1.0, 0.0, 0.7857, 0.2, 0.5714, 0.4286, 0.6667, 0.4286, 1.0, 1.0, 0.5476, 0.4286, 0.5714, 0.4286, 1.0, 1.0, 0.5476, 0.4286, 0.4524, 0.4286, 0.4524, 0.2, 0.5476, 0.2, 0.0, 1.0, 1.0, 1.0, 1.0, 0.0, 0.0, 0.0, 0.7857, 0.4286, 0.6905, 0.4286, 0.6905, 0.2, 0.7857, 0.2, 0.4286, 0.4286, 0.3333, 0.4286, 0.3333, 0.2, 0.4286, 0.2, 0.0, 1.0, 0.4286, 0.4286, 0.4524, 0.4286, 0.0, 1.0, 0.3095, 0.4286, 0.3333, 0.4286, 0.0, 1.0, 0.1905, 0.4286, 0.2143, 0.4286, 0.0, 1.0, 0.3333, 0.4286, 0.4286, 0.4286, 0.0, 1.0, 0.2143, 0.4286, 0.3095, 0.4286, 0.09524, 0.4286, 0.1905, 0.4286, 0.0, 1.0, 0.07143, 0.4286, 0.09524, 0.4286, 0.0, 1.0, 0.9048, 0.4286, 0.8095, 0.4286, 0.8095, 0.2, 0.9048, 0.2, 0.0, 0.0, 0.07143, 0.4286, 0.0, 1.0, 0.0, 0.0, 0.2143, 0.2, 0.1905, 0.2, 0.0, 0.0, 0.07143, 0.2, 0.07143, 0.4286, 0.0, 0.0, 0.09524, 0.2, 0.07143, 0.2, 0.0, 0.0, 0.1905, 0.2, 0.09524, 0.2, 0.0, 0.0, 0.3095, 0.2, 0.2143, 0.2, 1.0, 0.0, 0.4524, 0.2, 0.0, 0.0, 0.4524, 0.2, 0.4286, 0.2, 0.0, 0.0, 0.4286, 0.2, 0.3333, 0.2, 0.0, 0.0, 0.3333, 0.2, 0.3095, 0.2, 0.0, 0.0, 1.0, 0.0, 0.5476, 0.2, 0.4524, 0.2, 1.0, 0.0, 0.5714, 0.2, 0.5476, 0.2, 1.0, 0.0, 0.6667, 0.2, 0.5714, 0.2, 1.0, 0.0, 0.6905, 0.2, 0.6667, 0.2, 0.0, 1.0, 0.4524, 0.4286, 1.0, 1.0, 0.4524, 0.4286, 0.5476, 0.4286, 1.0, 1.0, 1.0, 0.0, 0.0, 0.0, 0.0, 1.0, 1.0, 1.0, 1.0, 0.0, 0.0, 0.0, 0.0, 1.0, 1.0, 0.7292, 1.0, 0.0, 0.0, 0.0, 0.0, 1.0, 1.0, 0.7292, 1.0, 0.0, 1.0, 0.7292, 0.0, 1.0, 0.0, 0.0, 1.0, 0.0, 0.0, 0.0, 0.0, 1.0, 1.0, 1.0, 1.0, 0.0, 1.0, 0.7292, 0.0, 1.0, 0.0, 0.0, 1.0, 0.0, 0.0, 0.0, 0.0, 1.0, 1.0, 0.7292, 1.0, 1.0, 0.0, 1.0, 0.0, 0.0, 1.0, 0.0, 1.0, 1.0, 0.0, 1.0, 0.0, 0.0, 1.0, 0.0, 1.0, 0.0, 0.0, 0.0, 0.0, 1.0, 1.0, 0.7292, 1.0, 0.0, 0.0, 0.0, 0.0, 1.0, 1.0, 0.7292, 1.0, 0.0, 1.0, 0.7292, 0.0, 1.0, 0.0, 0.0, 1.0, 0.0, 1.0, 0.7292, 0.0, 1.0, 0.0, 0.0, 1.0, 0.0, 0.0, 0.0, 0.0, 1.0, 1.0, 1.0, 1.0, 0.0, 0.0, 0.0, 0.0, 1.0, 1.0, 1.0, 1.0, 0.0, 1.0, 0.7292, 0.0, 1.0, 0.0, 0.0, 1.0, 1.0, 0.0, 1.0, 0.0, 0.0, 1.0, 0.0, 1.0, 1.0, 0.0, 1.0, 0.0, 0.0, 1.0, 0.0, 1.0, 0.0, 1.0, 0.7292, 0.0, 1.0, 0.0, 0.0, 1.0, 0.0, 0.0, 0.0, 0.0, 1.0, 1.0, 1.0, 1.0, 1.0, 0.0, 1.0, 0.0, 0.0, 1.0, 0.0, 1.0, 1.0, 0.0, 1.0, 0.0, 0.0, 1.0, 0.0, 1.0, 0.0, 0.0, 0.0, 0.0, 1.0, 1.0, 0.7292, 1.0, 1.0, 0.0, 1.0, 0.0, 0.0, 1.0, 0.0, 1.0, 0.0, 0.0, 0.0, 0.0, 1.0, 1.0, 1.0, 1.0, 0.0, 0.0, 0.0, 0.0, 1.0, 1.0, 0.7292, 1.0, 1.0, 0.0, 1.0, 0.0, 0.0, 1.0, 0.0, 1.0, 0.0, 0.0, 0.0, 0.0, 1.0, 1.0, 0.7292, 1.0, 0.0, 0.0, 0.0, 0.0, 1.0, 1.0, 1.0, 1.0, 0.0, 1.0, 1.0, 0.0, 1.0, 0.0, 0.0, 1.0, 0.0, 1.0, 0.7292, 0.0, 1.0, 0.0, 0.0, 0.125, 1.0, 0.125, 0.35, 1.0, 0.0, 1.0, 1.0, 0.0, 1.0, 1.0, 1.0, 1.0, 0.0, 0.0, 0.0, 0.0, 1.0, 1.0, 1.0, 1.0, 0.0, 0.0, 0.0, 0.0, 1.0, 1.0, 1.0, 1.0, 0.0, 0.0, 0.0, 0.0, 1.0, 1.0, 1.0, 1.0, 0.0, 0.0, 0.0, 0.0, 1.0, 1.0, 1.0, 1.0, 0.0, 0.0, 0.0, 0.0, 1.0, 1.0, 1.0, 1.0, 0.0, 0.0, 0.0, 0.0, 1.0, 1.0, 1.0, 1.0, 0.0, 0.0, 0.0, 0.0, 1.0, 1.0, 1.0, 1.0, 0.0, 0.0, 0.0, 1.0, 0.0, 1.0, 1.0, 0.0, 1.0, 0.0, 0.0, 0.0, 1.0, 0.0, 0.0, 1.0, 0.0, 1.0, 1.0])
me_shape_9_indexedfaceset_002.materials.append(mat_metal_pins)
me_shape_9_indexedfaceset_002.materials.append(mat_plastic_case_beige)
me_shape_9_indexedfaceset_002.update()

# ---- objects
ob_shape_9_indexedfaceset = bpy.data.objects.new('SHAPE_9_IndexedFaceSet', me_shape_9_indexedfaceset_002)

# ---- transforms, parenting, visibility, modifiers, constraints
ob_shape_9_indexedfaceset.location = (0.0, 0.0, 0.0)
_m = ob_shape_9_indexedfaceset.modifiers.new('Bevel', 'BEVEL')
_m.segments = 3

# ---- collection membership
col_collection.objects.link(ob_shape_9_indexedfaceset)

# ---- scene / render settings (as saved in the file)
scene.frame_start = 1; scene.frame_end = 250; scene.frame_set(46)
scene.render.engine = 'BLENDER_EEVEE_NEXT'
scene.cycles.sampling_pattern = 'TABULATED_SOBOL'
scene.cycles.use_light_tree = False
scene.view_settings.view_transform = 'Filmic'
bpy.context.view_layer.update()

# ---- added for rendering (the .blend has no active camera and no usable light): camera, sun
cam_auto = bpy.data.cameras.new('AutoCamera')
cam_auto.lens = 50.0
cam_auto.sensor_width = 36.0
cam_auto.clip_end = 1000.0
ob_auto_camera = bpy.data.objects.new('AutoCamera', cam_auto)
scene.collection.objects.link(ob_auto_camera)
ob_auto_camera.location = (10.6148, -12.9042, 10.5818)
ob_auto_camera.rotation_euler = (1.09748, -7.21219e-08, 0.694738)
scene.camera = ob_auto_camera
light_auto_sun = bpy.data.lights.new('AutoSun', 'SUN')
light_auto_sun.energy = 3.0
light_auto_sun.angle = 0.0523599
ob_auto_sun = bpy.data.objects.new('AutoSun', light_auto_sun)
scene.collection.objects.link(ob_auto_sun)
ob_auto_sun.rotation_euler = (0.872665, 0.174533, 0.523599)
bpy.context.view_layer.update()
